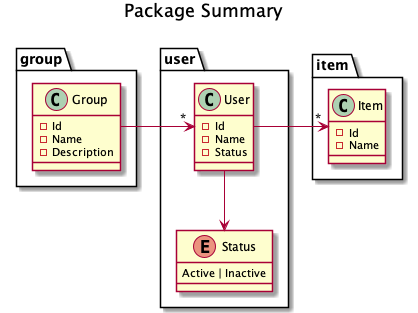

The diagram above was rendered by PlantUML. Its source (embedded in the PNG):
@startuml

title Package Summary\n

package group {
  class Group {
    - Id
    - Name
    - Description
  }
}

package user {
  class User {
    - Id
    - Name
    - Status
  }
  enum Status {
    Active | Inactive
  }
}

package item {
  class Item {
    - Id
    - Name
  }
}

Group -r-> "*" User
User -d-> Status
User -r-> "*" Item

@enduml